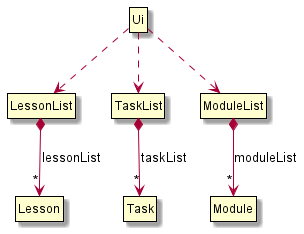

The diagram above was rendered by PlantUML. Its source (embedded in the PNG):
@startuml
!include Style.puml

Class Lesson {
}

Class LessonList {
}

Class Task {
}

Class TaskList {
}

Class Module {
}

Class ModuleList {
}

Class Ui {
}

TaskList *--> "*" Task : taskList
LessonList *--> "*" Lesson : lessonList
ModuleList *--> "*" Module : moduleList

Ui ..> TaskList
Ui ..> LessonList
Ui ..> ModuleList
@enduml